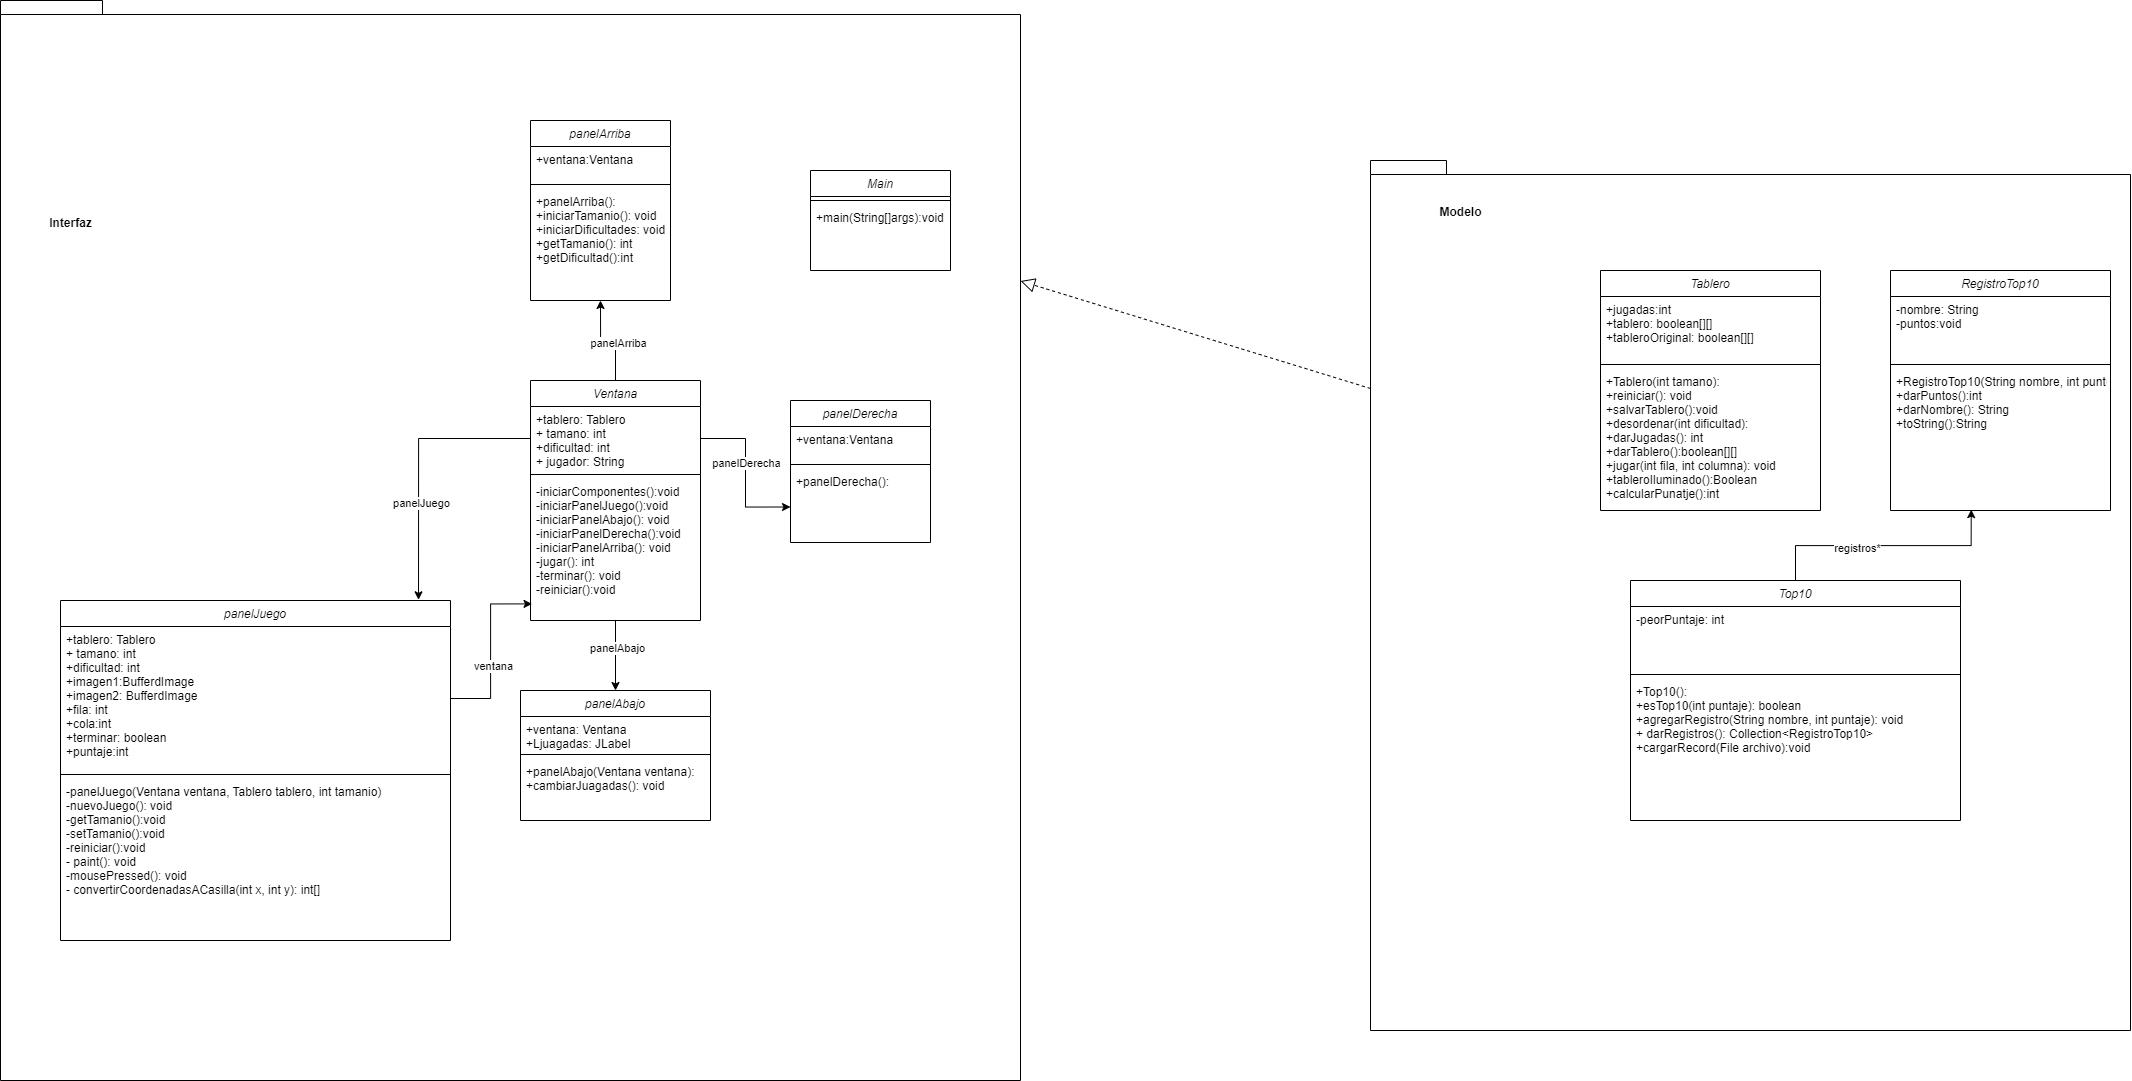

The diagram above was exported from draw.io. Its source (the exported page's mxGraphModel, read from the mxfile embedded in the PNG):
<mxGraphModel dx="2091" dy="2004" grid="1" gridSize="10" guides="1" tooltips="1" connect="1" arrows="1" fold="1" page="1" pageScale="1" pageWidth="827" pageHeight="1169" math="0" shadow="0">
  <root>
    <mxCell id="WIyWlLk6GJQsqaUBKTNV-0" />
    <mxCell id="WIyWlLk6GJQsqaUBKTNV-1" parent="WIyWlLk6GJQsqaUBKTNV-0" />
    <mxCell id="T2snWDFVhaSUAINAYzo8-0" value="" style="shape=folder;fontStyle=1;spacingTop=10;tabWidth=40;tabHeight=14;tabPosition=left;html=1;whiteSpace=wrap;" vertex="1" parent="WIyWlLk6GJQsqaUBKTNV-1">
      <mxGeometry x="60" y="-260" width="1020" height="1080" as="geometry" />
    </mxCell>
    <mxCell id="T2snWDFVhaSUAINAYzo8-2" value="Interfaz" style="text;align=center;fontStyle=1;verticalAlign=middle;spacingLeft=3;spacingRight=3;strokeColor=none;rotatable=0;points=[[0,0.5],[1,0.5]];portConstraint=eastwest;html=1;" vertex="1" parent="WIyWlLk6GJQsqaUBKTNV-1">
      <mxGeometry x="90" y="-50" width="80" height="26" as="geometry" />
    </mxCell>
    <mxCell id="T2snWDFVhaSUAINAYzo8-3" value="Main" style="swimlane;fontStyle=2;align=center;verticalAlign=top;childLayout=stackLayout;horizontal=1;startSize=26;horizontalStack=0;resizeParent=1;resizeLast=0;collapsible=1;marginBottom=0;rounded=0;shadow=0;strokeWidth=1;" vertex="1" parent="WIyWlLk6GJQsqaUBKTNV-1">
      <mxGeometry x="870" y="-90" width="140" height="100" as="geometry">
        <mxRectangle x="230" y="140" width="160" height="26" as="alternateBounds" />
      </mxGeometry>
    </mxCell>
    <mxCell id="T2snWDFVhaSUAINAYzo8-4" value="" style="line;html=1;strokeWidth=1;align=left;verticalAlign=middle;spacingTop=-1;spacingLeft=3;spacingRight=3;rotatable=0;labelPosition=right;points=[];portConstraint=eastwest;" vertex="1" parent="T2snWDFVhaSUAINAYzo8-3">
      <mxGeometry y="26" width="140" height="8" as="geometry" />
    </mxCell>
    <mxCell id="T2snWDFVhaSUAINAYzo8-5" value="+main(String[]args):void" style="text;align=left;verticalAlign=top;spacingLeft=4;spacingRight=4;overflow=hidden;rotatable=0;points=[[0,0.5],[1,0.5]];portConstraint=eastwest;" vertex="1" parent="T2snWDFVhaSUAINAYzo8-3">
      <mxGeometry y="34" width="140" height="34" as="geometry" />
    </mxCell>
    <mxCell id="T2snWDFVhaSUAINAYzo8-22" style="edgeStyle=orthogonalEdgeStyle;rounded=0;orthogonalLoop=1;jettySize=auto;html=1;exitX=0.5;exitY=1;exitDx=0;exitDy=0;entryX=0.5;entryY=0;entryDx=0;entryDy=0;" edge="1" parent="WIyWlLk6GJQsqaUBKTNV-1" source="T2snWDFVhaSUAINAYzo8-7" target="T2snWDFVhaSUAINAYzo8-19">
      <mxGeometry relative="1" as="geometry" />
    </mxCell>
    <mxCell id="T2snWDFVhaSUAINAYzo8-23" value="panelAbajo" style="edgeLabel;html=1;align=center;verticalAlign=middle;resizable=0;points=[];" vertex="1" connectable="0" parent="T2snWDFVhaSUAINAYzo8-22">
      <mxGeometry x="-0.2441" y="1" relative="1" as="geometry">
        <mxPoint as="offset" />
      </mxGeometry>
    </mxCell>
    <mxCell id="T2snWDFVhaSUAINAYzo8-24" style="edgeStyle=orthogonalEdgeStyle;rounded=0;orthogonalLoop=1;jettySize=auto;html=1;exitX=0.5;exitY=0;exitDx=0;exitDy=0;entryX=0.5;entryY=1;entryDx=0;entryDy=0;" edge="1" parent="WIyWlLk6GJQsqaUBKTNV-1" source="T2snWDFVhaSUAINAYzo8-7" target="T2snWDFVhaSUAINAYzo8-13">
      <mxGeometry relative="1" as="geometry" />
    </mxCell>
    <mxCell id="T2snWDFVhaSUAINAYzo8-25" value="panelArriba" style="edgeLabel;html=1;align=center;verticalAlign=middle;resizable=0;points=[];" vertex="1" connectable="0" parent="T2snWDFVhaSUAINAYzo8-24">
      <mxGeometry x="-0.181" y="-2" relative="1" as="geometry">
        <mxPoint as="offset" />
      </mxGeometry>
    </mxCell>
    <mxCell id="T2snWDFVhaSUAINAYzo8-7" value="Ventana" style="swimlane;fontStyle=2;align=center;verticalAlign=top;childLayout=stackLayout;horizontal=1;startSize=26;horizontalStack=0;resizeParent=1;resizeLast=0;collapsible=1;marginBottom=0;rounded=0;shadow=0;strokeWidth=1;" vertex="1" parent="WIyWlLk6GJQsqaUBKTNV-1">
      <mxGeometry x="590" y="120" width="170" height="240" as="geometry">
        <mxRectangle x="230" y="140" width="160" height="26" as="alternateBounds" />
      </mxGeometry>
    </mxCell>
    <mxCell id="T2snWDFVhaSUAINAYzo8-9" value="+tablero: Tablero&#10;+ tamano: int&#10;+dificultad: int&#10;+ jugador: String" style="text;align=left;verticalAlign=top;spacingLeft=4;spacingRight=4;overflow=hidden;rotatable=0;points=[[0,0.5],[1,0.5]];portConstraint=eastwest;" vertex="1" parent="T2snWDFVhaSUAINAYzo8-7">
      <mxGeometry y="26" width="170" height="64" as="geometry" />
    </mxCell>
    <mxCell id="T2snWDFVhaSUAINAYzo8-8" value="" style="line;html=1;strokeWidth=1;align=left;verticalAlign=middle;spacingTop=-1;spacingLeft=3;spacingRight=3;rotatable=0;labelPosition=right;points=[];portConstraint=eastwest;" vertex="1" parent="T2snWDFVhaSUAINAYzo8-7">
      <mxGeometry y="90" width="170" height="8" as="geometry" />
    </mxCell>
    <mxCell id="T2snWDFVhaSUAINAYzo8-31" value="-iniciarComponentes():void&#10;-iniciarPanelJuego():void&#10;-iniciarPanelAbajo(): void&#10;-iniciarPanelDerecha():void&#10;-iniciarPanelArriba(): void&#10;-jugar(): int&#10;-terminar(): void&#10;-reiniciar():void" style="text;align=left;verticalAlign=top;spacingLeft=4;spacingRight=4;overflow=hidden;rotatable=0;points=[[0,0.5],[1,0.5]];portConstraint=eastwest;" vertex="1" parent="T2snWDFVhaSUAINAYzo8-7">
      <mxGeometry y="98" width="170" height="142" as="geometry" />
    </mxCell>
    <mxCell id="T2snWDFVhaSUAINAYzo8-10" value="panelJuego" style="swimlane;fontStyle=2;align=center;verticalAlign=top;childLayout=stackLayout;horizontal=1;startSize=26;horizontalStack=0;resizeParent=1;resizeLast=0;collapsible=1;marginBottom=0;rounded=0;shadow=0;strokeWidth=1;" vertex="1" parent="WIyWlLk6GJQsqaUBKTNV-1">
      <mxGeometry x="120" y="340" width="390" height="340" as="geometry">
        <mxRectangle x="230" y="140" width="160" height="26" as="alternateBounds" />
      </mxGeometry>
    </mxCell>
    <mxCell id="T2snWDFVhaSUAINAYzo8-32" value="+tablero: Tablero&#10;+ tamano: int&#10;+dificultad: int&#10;+imagen1:BufferdImage&#10;+imagen2: BufferdImage&#10;+fila: int&#10;+cola:int&#10;+terminar: boolean&#10;+puntaje:int" style="text;align=left;verticalAlign=top;spacingLeft=4;spacingRight=4;overflow=hidden;rotatable=0;points=[[0,0.5],[1,0.5]];portConstraint=eastwest;" vertex="1" parent="T2snWDFVhaSUAINAYzo8-10">
      <mxGeometry y="26" width="390" height="144" as="geometry" />
    </mxCell>
    <mxCell id="T2snWDFVhaSUAINAYzo8-11" value="" style="line;html=1;strokeWidth=1;align=left;verticalAlign=middle;spacingTop=-1;spacingLeft=3;spacingRight=3;rotatable=0;labelPosition=right;points=[];portConstraint=eastwest;" vertex="1" parent="T2snWDFVhaSUAINAYzo8-10">
      <mxGeometry y="170" width="390" height="8" as="geometry" />
    </mxCell>
    <mxCell id="T2snWDFVhaSUAINAYzo8-12" value="-panelJuego(Ventana ventana, Tablero tablero, int tamanio)&#10;-nuevoJuego(): void&#10;-getTamanio():void&#10;-setTamanio():void&#10;-reiniciar():void&#10;- paint(): void&#10;-mousePressed(): void&#10;- convertirCoordenadasACasilla(int x, int y): int[]&#10;" style="text;align=left;verticalAlign=top;spacingLeft=4;spacingRight=4;overflow=hidden;rotatable=0;points=[[0,0.5],[1,0.5]];portConstraint=eastwest;" vertex="1" parent="T2snWDFVhaSUAINAYzo8-10">
      <mxGeometry y="178" width="390" height="142" as="geometry" />
    </mxCell>
    <mxCell id="T2snWDFVhaSUAINAYzo8-13" value="panelArriba" style="swimlane;fontStyle=2;align=center;verticalAlign=top;childLayout=stackLayout;horizontal=1;startSize=26;horizontalStack=0;resizeParent=1;resizeLast=0;collapsible=1;marginBottom=0;rounded=0;shadow=0;strokeWidth=1;" vertex="1" parent="WIyWlLk6GJQsqaUBKTNV-1">
      <mxGeometry x="590" y="-140" width="140" height="180" as="geometry">
        <mxRectangle x="230" y="140" width="160" height="26" as="alternateBounds" />
      </mxGeometry>
    </mxCell>
    <mxCell id="T2snWDFVhaSUAINAYzo8-18" value="+ventana:Ventana" style="text;align=left;verticalAlign=top;spacingLeft=4;spacingRight=4;overflow=hidden;rotatable=0;points=[[0,0.5],[1,0.5]];portConstraint=eastwest;" vertex="1" parent="T2snWDFVhaSUAINAYzo8-13">
      <mxGeometry y="26" width="140" height="34" as="geometry" />
    </mxCell>
    <mxCell id="T2snWDFVhaSUAINAYzo8-14" value="" style="line;html=1;strokeWidth=1;align=left;verticalAlign=middle;spacingTop=-1;spacingLeft=3;spacingRight=3;rotatable=0;labelPosition=right;points=[];portConstraint=eastwest;" vertex="1" parent="T2snWDFVhaSUAINAYzo8-13">
      <mxGeometry y="60" width="140" height="8" as="geometry" />
    </mxCell>
    <mxCell id="T2snWDFVhaSUAINAYzo8-37" value="+panelArriba():&#10;+iniciarTamanio(): void&#10;+iniciarDificultades: void&#10;+getTamanio(): int&#10;+getDificultad():int" style="text;align=left;verticalAlign=top;spacingLeft=4;spacingRight=4;overflow=hidden;rotatable=0;points=[[0,0.5],[1,0.5]];portConstraint=eastwest;" vertex="1" parent="T2snWDFVhaSUAINAYzo8-13">
      <mxGeometry y="68" width="140" height="74" as="geometry" />
    </mxCell>
    <mxCell id="T2snWDFVhaSUAINAYzo8-16" value="panelDerecha" style="swimlane;fontStyle=2;align=center;verticalAlign=top;childLayout=stackLayout;horizontal=1;startSize=26;horizontalStack=0;resizeParent=1;resizeLast=0;collapsible=1;marginBottom=0;rounded=0;shadow=0;strokeWidth=1;" vertex="1" parent="WIyWlLk6GJQsqaUBKTNV-1">
      <mxGeometry x="850" y="140" width="140" height="142" as="geometry">
        <mxRectangle x="230" y="140" width="160" height="26" as="alternateBounds" />
      </mxGeometry>
    </mxCell>
    <mxCell id="T2snWDFVhaSUAINAYzo8-38" value="+ventana:Ventana" style="text;align=left;verticalAlign=top;spacingLeft=4;spacingRight=4;overflow=hidden;rotatable=0;points=[[0,0.5],[1,0.5]];portConstraint=eastwest;" vertex="1" parent="T2snWDFVhaSUAINAYzo8-16">
      <mxGeometry y="26" width="140" height="34" as="geometry" />
    </mxCell>
    <mxCell id="T2snWDFVhaSUAINAYzo8-17" value="" style="line;html=1;strokeWidth=1;align=left;verticalAlign=middle;spacingTop=-1;spacingLeft=3;spacingRight=3;rotatable=0;labelPosition=right;points=[];portConstraint=eastwest;" vertex="1" parent="T2snWDFVhaSUAINAYzo8-16">
      <mxGeometry y="60" width="140" height="8" as="geometry" />
    </mxCell>
    <mxCell id="T2snWDFVhaSUAINAYzo8-39" value="+panelDerecha():" style="text;align=left;verticalAlign=top;spacingLeft=4;spacingRight=4;overflow=hidden;rotatable=0;points=[[0,0.5],[1,0.5]];portConstraint=eastwest;" vertex="1" parent="T2snWDFVhaSUAINAYzo8-16">
      <mxGeometry y="68" width="140" height="32" as="geometry" />
    </mxCell>
    <mxCell id="T2snWDFVhaSUAINAYzo8-19" value="panelAbajo" style="swimlane;fontStyle=2;align=center;verticalAlign=top;childLayout=stackLayout;horizontal=1;startSize=26;horizontalStack=0;resizeParent=1;resizeLast=0;collapsible=1;marginBottom=0;rounded=0;shadow=0;strokeWidth=1;" vertex="1" parent="WIyWlLk6GJQsqaUBKTNV-1">
      <mxGeometry x="580" y="430" width="190" height="130" as="geometry">
        <mxRectangle x="230" y="140" width="160" height="26" as="alternateBounds" />
      </mxGeometry>
    </mxCell>
    <mxCell id="T2snWDFVhaSUAINAYzo8-21" value="+ventana: Ventana&#10;+Ljuagadas: JLabel" style="text;align=left;verticalAlign=top;spacingLeft=4;spacingRight=4;overflow=hidden;rotatable=0;points=[[0,0.5],[1,0.5]];portConstraint=eastwest;" vertex="1" parent="T2snWDFVhaSUAINAYzo8-19">
      <mxGeometry y="26" width="190" height="34" as="geometry" />
    </mxCell>
    <mxCell id="T2snWDFVhaSUAINAYzo8-20" value="" style="line;html=1;strokeWidth=1;align=left;verticalAlign=middle;spacingTop=-1;spacingLeft=3;spacingRight=3;rotatable=0;labelPosition=right;points=[];portConstraint=eastwest;" vertex="1" parent="T2snWDFVhaSUAINAYzo8-19">
      <mxGeometry y="60" width="190" height="8" as="geometry" />
    </mxCell>
    <mxCell id="T2snWDFVhaSUAINAYzo8-36" value="+panelAbajo(Ventana ventana):&#10;+cambiarJuagadas(): void" style="text;align=left;verticalAlign=top;spacingLeft=4;spacingRight=4;overflow=hidden;rotatable=0;points=[[0,0.5],[1,0.5]];portConstraint=eastwest;" vertex="1" parent="T2snWDFVhaSUAINAYzo8-19">
      <mxGeometry y="68" width="190" height="62" as="geometry" />
    </mxCell>
    <mxCell id="T2snWDFVhaSUAINAYzo8-26" style="edgeStyle=orthogonalEdgeStyle;rounded=0;orthogonalLoop=1;jettySize=auto;html=1;exitX=1;exitY=0.5;exitDx=0;exitDy=0;entryX=0;entryY=0.75;entryDx=0;entryDy=0;" edge="1" parent="WIyWlLk6GJQsqaUBKTNV-1" source="T2snWDFVhaSUAINAYzo8-9" target="T2snWDFVhaSUAINAYzo8-16">
      <mxGeometry relative="1" as="geometry" />
    </mxCell>
    <mxCell id="T2snWDFVhaSUAINAYzo8-27" value="panelDerecha" style="edgeLabel;html=1;align=center;verticalAlign=middle;resizable=0;points=[];" vertex="1" connectable="0" parent="T2snWDFVhaSUAINAYzo8-26">
      <mxGeometry x="-0.135" relative="1" as="geometry">
        <mxPoint as="offset" />
      </mxGeometry>
    </mxCell>
    <mxCell id="T2snWDFVhaSUAINAYzo8-28" style="edgeStyle=orthogonalEdgeStyle;rounded=0;orthogonalLoop=1;jettySize=auto;html=1;exitX=0;exitY=0.5;exitDx=0;exitDy=0;entryX=0.918;entryY=-0.002;entryDx=0;entryDy=0;entryPerimeter=0;" edge="1" parent="WIyWlLk6GJQsqaUBKTNV-1" source="T2snWDFVhaSUAINAYzo8-9" target="T2snWDFVhaSUAINAYzo8-10">
      <mxGeometry relative="1" as="geometry" />
    </mxCell>
    <mxCell id="T2snWDFVhaSUAINAYzo8-29" value="panelJuego" style="edgeLabel;html=1;align=center;verticalAlign=middle;resizable=0;points=[];" vertex="1" connectable="0" parent="T2snWDFVhaSUAINAYzo8-28">
      <mxGeometry x="0.2976" y="2" relative="1" as="geometry">
        <mxPoint as="offset" />
      </mxGeometry>
    </mxCell>
    <mxCell id="T2snWDFVhaSUAINAYzo8-33" style="edgeStyle=orthogonalEdgeStyle;rounded=0;orthogonalLoop=1;jettySize=auto;html=1;exitX=1;exitY=0.5;exitDx=0;exitDy=0;entryX=0.009;entryY=0.883;entryDx=0;entryDy=0;entryPerimeter=0;" edge="1" parent="WIyWlLk6GJQsqaUBKTNV-1" source="T2snWDFVhaSUAINAYzo8-32" target="T2snWDFVhaSUAINAYzo8-31">
      <mxGeometry relative="1" as="geometry" />
    </mxCell>
    <mxCell id="T2snWDFVhaSUAINAYzo8-34" value="ventana" style="edgeLabel;html=1;align=center;verticalAlign=middle;resizable=0;points=[];" vertex="1" connectable="0" parent="T2snWDFVhaSUAINAYzo8-33">
      <mxGeometry x="-0.1842" y="-2" relative="1" as="geometry">
        <mxPoint as="offset" />
      </mxGeometry>
    </mxCell>
    <mxCell id="T2snWDFVhaSUAINAYzo8-40" value="" style="shape=folder;fontStyle=1;spacingTop=10;tabWidth=40;tabHeight=14;tabPosition=left;html=1;whiteSpace=wrap;" vertex="1" parent="WIyWlLk6GJQsqaUBKTNV-1">
      <mxGeometry x="1430" y="-100" width="760" height="870" as="geometry" />
    </mxCell>
    <mxCell id="T2snWDFVhaSUAINAYzo8-41" value="" style="endArrow=block;dashed=1;endFill=0;endSize=12;html=1;rounded=0;exitX=0;exitY=0;exitDx=0;exitDy=228;exitPerimeter=0;entryX=0;entryY=0;entryDx=1019.9999999999999;entryDy=280.5;entryPerimeter=0;" edge="1" parent="WIyWlLk6GJQsqaUBKTNV-1" source="T2snWDFVhaSUAINAYzo8-40" target="T2snWDFVhaSUAINAYzo8-0">
      <mxGeometry width="160" relative="1" as="geometry">
        <mxPoint x="1220" y="360" as="sourcePoint" />
        <mxPoint x="1380" y="360" as="targetPoint" />
      </mxGeometry>
    </mxCell>
    <mxCell id="T2snWDFVhaSUAINAYzo8-42" value="Tablero" style="swimlane;fontStyle=2;align=center;verticalAlign=top;childLayout=stackLayout;horizontal=1;startSize=26;horizontalStack=0;resizeParent=1;resizeLast=0;collapsible=1;marginBottom=0;rounded=0;shadow=0;strokeWidth=1;" vertex="1" parent="WIyWlLk6GJQsqaUBKTNV-1">
      <mxGeometry x="1660" y="10" width="220" height="240" as="geometry">
        <mxRectangle x="230" y="140" width="160" height="26" as="alternateBounds" />
      </mxGeometry>
    </mxCell>
    <mxCell id="T2snWDFVhaSUAINAYzo8-43" value="+jugadas:int&#10;+tablero: boolean[][]&#10;+tableroOriginal: boolean[][]" style="text;align=left;verticalAlign=top;spacingLeft=4;spacingRight=4;overflow=hidden;rotatable=0;points=[[0,0.5],[1,0.5]];portConstraint=eastwest;" vertex="1" parent="T2snWDFVhaSUAINAYzo8-42">
      <mxGeometry y="26" width="220" height="64" as="geometry" />
    </mxCell>
    <mxCell id="T2snWDFVhaSUAINAYzo8-44" value="" style="line;html=1;strokeWidth=1;align=left;verticalAlign=middle;spacingTop=-1;spacingLeft=3;spacingRight=3;rotatable=0;labelPosition=right;points=[];portConstraint=eastwest;" vertex="1" parent="T2snWDFVhaSUAINAYzo8-42">
      <mxGeometry y="90" width="220" height="8" as="geometry" />
    </mxCell>
    <mxCell id="T2snWDFVhaSUAINAYzo8-45" value="+Tablero(int tamano):&#10;+reiniciar(): void&#10;+salvarTablero():void&#10;+desordenar(int dificultad):&#10;+darJugadas(): int&#10;+darTablero():boolean[][]&#10;+jugar(int fila, int columna): void&#10;+tableroIluminado():Boolean&#10;+calcularPunatje():int&#10;" style="text;align=left;verticalAlign=top;spacingLeft=4;spacingRight=4;overflow=hidden;rotatable=0;points=[[0,0.5],[1,0.5]];portConstraint=eastwest;" vertex="1" parent="T2snWDFVhaSUAINAYzo8-42">
      <mxGeometry y="98" width="220" height="142" as="geometry" />
    </mxCell>
    <mxCell id="T2snWDFVhaSUAINAYzo8-46" value="RegistroTop10" style="swimlane;fontStyle=2;align=center;verticalAlign=top;childLayout=stackLayout;horizontal=1;startSize=26;horizontalStack=0;resizeParent=1;resizeLast=0;collapsible=1;marginBottom=0;rounded=0;shadow=0;strokeWidth=1;" vertex="1" parent="WIyWlLk6GJQsqaUBKTNV-1">
      <mxGeometry x="1950" y="10" width="220" height="240" as="geometry">
        <mxRectangle x="230" y="140" width="160" height="26" as="alternateBounds" />
      </mxGeometry>
    </mxCell>
    <mxCell id="T2snWDFVhaSUAINAYzo8-47" value="-nombre: String&#10;-puntos:void&#10;" style="text;align=left;verticalAlign=top;spacingLeft=4;spacingRight=4;overflow=hidden;rotatable=0;points=[[0,0.5],[1,0.5]];portConstraint=eastwest;" vertex="1" parent="T2snWDFVhaSUAINAYzo8-46">
      <mxGeometry y="26" width="220" height="64" as="geometry" />
    </mxCell>
    <mxCell id="T2snWDFVhaSUAINAYzo8-48" value="" style="line;html=1;strokeWidth=1;align=left;verticalAlign=middle;spacingTop=-1;spacingLeft=3;spacingRight=3;rotatable=0;labelPosition=right;points=[];portConstraint=eastwest;" vertex="1" parent="T2snWDFVhaSUAINAYzo8-46">
      <mxGeometry y="90" width="220" height="8" as="geometry" />
    </mxCell>
    <mxCell id="T2snWDFVhaSUAINAYzo8-49" value="+RegistroTop10(String nombre, int puntos):&#10;+darPuntos():int&#10;+darNombre(): String&#10;+toString():String&#10;" style="text;align=left;verticalAlign=top;spacingLeft=4;spacingRight=4;overflow=hidden;rotatable=0;points=[[0,0.5],[1,0.5]];portConstraint=eastwest;" vertex="1" parent="T2snWDFVhaSUAINAYzo8-46">
      <mxGeometry y="98" width="220" height="142" as="geometry" />
    </mxCell>
    <mxCell id="T2snWDFVhaSUAINAYzo8-50" value="Top10" style="swimlane;fontStyle=2;align=center;verticalAlign=top;childLayout=stackLayout;horizontal=1;startSize=26;horizontalStack=0;resizeParent=1;resizeLast=0;collapsible=1;marginBottom=0;rounded=0;shadow=0;strokeWidth=1;" vertex="1" parent="WIyWlLk6GJQsqaUBKTNV-1">
      <mxGeometry x="1690" y="320" width="330" height="240" as="geometry">
        <mxRectangle x="230" y="140" width="160" height="26" as="alternateBounds" />
      </mxGeometry>
    </mxCell>
    <mxCell id="T2snWDFVhaSUAINAYzo8-51" value="-peorPuntaje: int&#10;" style="text;align=left;verticalAlign=top;spacingLeft=4;spacingRight=4;overflow=hidden;rotatable=0;points=[[0,0.5],[1,0.5]];portConstraint=eastwest;" vertex="1" parent="T2snWDFVhaSUAINAYzo8-50">
      <mxGeometry y="26" width="330" height="64" as="geometry" />
    </mxCell>
    <mxCell id="T2snWDFVhaSUAINAYzo8-52" value="" style="line;html=1;strokeWidth=1;align=left;verticalAlign=middle;spacingTop=-1;spacingLeft=3;spacingRight=3;rotatable=0;labelPosition=right;points=[];portConstraint=eastwest;" vertex="1" parent="T2snWDFVhaSUAINAYzo8-50">
      <mxGeometry y="90" width="330" height="8" as="geometry" />
    </mxCell>
    <mxCell id="T2snWDFVhaSUAINAYzo8-53" value="+Top10():&#10;+esTop10(int puntaje): boolean&#10;+agregarRegistro(String nombre, int puntaje): void&#10;+ darRegistros(): Collection&lt;RegistroTop10&gt;&#10;+cargarRecord(File archivo):void" style="text;align=left;verticalAlign=top;spacingLeft=4;spacingRight=4;overflow=hidden;rotatable=0;points=[[0,0.5],[1,0.5]];portConstraint=eastwest;" vertex="1" parent="T2snWDFVhaSUAINAYzo8-50">
      <mxGeometry y="98" width="330" height="142" as="geometry" />
    </mxCell>
    <mxCell id="T2snWDFVhaSUAINAYzo8-54" style="edgeStyle=orthogonalEdgeStyle;rounded=0;orthogonalLoop=1;jettySize=auto;html=1;entryX=0.367;entryY=0.994;entryDx=0;entryDy=0;entryPerimeter=0;" edge="1" parent="WIyWlLk6GJQsqaUBKTNV-1" source="T2snWDFVhaSUAINAYzo8-50" target="T2snWDFVhaSUAINAYzo8-49">
      <mxGeometry relative="1" as="geometry" />
    </mxCell>
    <mxCell id="T2snWDFVhaSUAINAYzo8-55" value="registros*" style="edgeLabel;html=1;align=center;verticalAlign=middle;resizable=0;points=[];" vertex="1" connectable="0" parent="T2snWDFVhaSUAINAYzo8-54">
      <mxGeometry x="-0.2109" y="-2" relative="1" as="geometry">
        <mxPoint as="offset" />
      </mxGeometry>
    </mxCell>
    <mxCell id="T2snWDFVhaSUAINAYzo8-56" value="Modelo" style="text;align=center;fontStyle=1;verticalAlign=middle;spacingLeft=3;spacingRight=3;strokeColor=none;rotatable=0;points=[[0,0.5],[1,0.5]];portConstraint=eastwest;html=1;" vertex="1" parent="WIyWlLk6GJQsqaUBKTNV-1">
      <mxGeometry x="1480" y="-60" width="80" height="23" as="geometry" />
    </mxCell>
  </root>
</mxGraphModel>